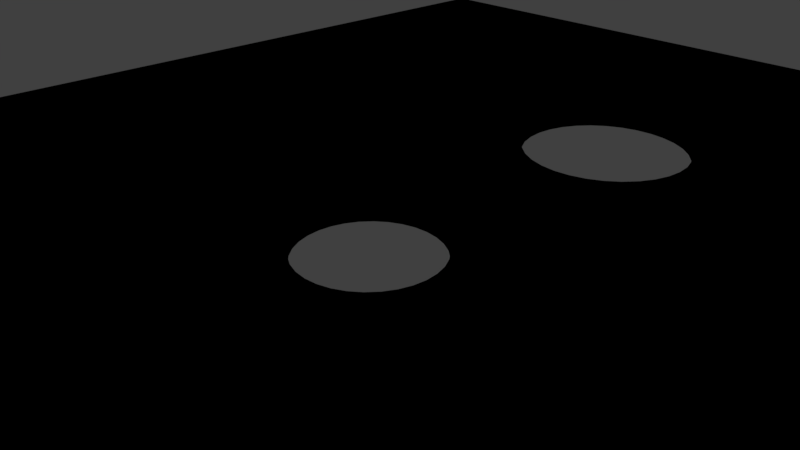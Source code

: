 # Source: Floor.blend  (saved by Blender 2.79.0; exported with 4.5.12 LTS)
import bpy
from mathutils import Matrix  # noqa: F401  (used for matrix-valued properties, if any)

bpy.ops.wm.read_factory_settings(use_empty=True)
scene = bpy.context.scene
scene.name = 'Scene'

# ---- collections
col_collection_1 = bpy.data.collections.new('Collection 1'); scene.collection.children.link(col_collection_1)

# ---- materials (node trees are filled in below, after node groups)
mat_material = bpy.data.materials.new('Material')
mat_material.alpha_threshold = 0.0
mat_material.use_transparent_shadow = False
mat_material.roughness = 0.5
mat_material.line_color = (0.0, 0.0, 0.0, 1.0)

# ---- material node trees
mat_material.use_nodes = True; mat_material.node_tree.nodes.clear()
_N = mat_material.node_tree.nodes; _L = mat_material.node_tree.links
n0 = _N.new('NodeUndefined'); n0.name = 'Output'; n0.location = (300, 300)
n0.inputs[1].default_value = 1.0
n1 = _N.new('NodeUndefined'); n1.name = 'Material'; n1.location = (10, 300)
n1.inputs[0].default_value = (0.0, 0.0, 0.0, 1.0)
n1.inputs[1].default_value = (0.0, 0.0, 0.0, 1.0)
n1.inputs[2].default_value = 0.0
n1.inputs[3].default_value = (0.0, 0.0, 0.0)
_L.new(n1.outputs[0], n0.inputs[0])

# ---- world
world_world = bpy.data.worlds.new('World'); scene.world = world_world
world_world.color = (0.05088, 0.05088, 0.05088)
world_world.use_sun_shadow = False
world_world.sun_shadow_jitter_overblur = 0.0
world_world.cycles.sampling_method = 'MANUAL'

# ---- cameras
cam_camera = bpy.data.cameras.new('Camera')
cam_camera.clip_end = 100.0
cam_camera.lens = 35.0
cam_camera.sensor_width = 32.0
cam_camera.sensor_height = 18.0
cam_camera.ortho_scale = 7.314
cam_camera.dof.focus_distance = 0.0
cam_camera.dof.aperture_fstop = 128.0

# ---- lights
light_lamp = bpy.data.lights.new('Lamp', 'POINT')
light_lamp.transmission_factor = 0.0
light_lamp.cutoff_distance = 30.0
light_lamp.energy = 100.0
light_lamp.shadow_buffer_clip_start = 1.001
light_lamp.shadow_soft_size = 0.1
light_lamp.shadow_maximum_resolution = 0.006
light_lamp.use_absolute_resolution = True

# ---- meshes
me_cube = bpy.data.meshes.new('Cube')
me_cube.from_pydata([(1.0, 1.0, -1.0), (1.0, -1.0, -1.0), (-1.0, -1.0, -1.0), (-1.0, 1.0, -1.0), (1.0, 1.0, 1.0), (1.0, -1.0, 1.0), (-1.0, -1.0, 1.0), (-1.0, 1.0, 1.0), (0.09097, -0.04857, -1.0), (0.09097, -0.04857, 1.0), (0.0, 0.08742, -1.0), (0.0, 0.08742, 1.0), (-0.02135, 0.08574, -1.0), (-0.02135, 0.08574, 1.0), (-0.04187, 0.08076, -1.0), (-0.04187, 0.08076, 1.0), (-0.1011, -0.03345, -1.0), (-0.1011, -0.03345, 1.0), (-0.09097, -0.04857, -1.0), (-0.09097, -0.04857, 1.0), (-0.1073, -0.01705, -1.0), (-0.1073, -0.01705, 1.0), (-0.07737, -0.06181, -1.0), (-0.07737, -0.06181, 1.0), (-0.02135, -0.08574, -1.0), (-0.02135, -0.08574, 1.0), (-3.565e-08, -0.08742, -1.0), (-3.565e-08, -0.08742, 1.0), (-0.04187, -0.08076, -1.0), (-0.04187, -0.08076, 1.0), (0.1073, 0.01705, -1.0), (0.1073, 0.01705, 1.0), (0.06079, 0.07268, -1.0), (0.06079, 0.07268, 1.0), (0.1094, 6.6e-09, -1.0), (0.1094, 6.6e-09, 1.0), (0.1011, 0.03345, -1.0), (0.1011, 0.03345, 1.0), (0.02135, -0.08574, -1.0), (0.02135, -0.08574, 1.0), (-0.07737, 0.06181, -1.0), (-0.07737, 0.06181, 1.0), (-0.06079, 0.07268, -1.0), (-0.06079, 0.07268, 1.0), (-0.09097, 0.04857, -1.0), (-0.09097, 0.04857, 1.0), (0.1073, -0.01705, -1.0), (0.1073, -0.01705, 1.0), (0.06079, -0.07268, -1.0), (0.06079, -0.07268, 1.0), (0.07737, -0.06181, -1.0), (0.07737, -0.06181, 1.0), (0.1011, -0.03345, -1.0), (0.1011, -0.03345, 1.0), (-0.1094, 8.441e-08, -1.0), (-0.1094, 8.441e-08, 1.0), (-0.06079, -0.07268, -1.0), (-0.06079, -0.07268, 1.0), (-0.1073, 0.01705, -1.0), (-0.1073, 0.01705, 1.0), (0.07737, 0.06181, -1.0), (0.07737, 0.06181, 1.0), (0.04187, -0.08076, -1.0), (0.04187, -0.08076, 1.0), (0.09097, 0.04857, -1.0), (0.09097, 0.04857, 1.0), (-0.1011, 0.03345, -1.0), (-0.1011, 0.03345, 1.0), (0.04187, 0.08076, -1.0), (0.04187, 0.08076, 1.0), (0.02135, 0.08574, -1.0), (0.02135, 0.08574, 1.0), (0.1195, 0.3713, -1.0), (0.1195, 0.3713, 1.0), (1.928e-05, 0.5499, -1.0), (1.928e-05, 0.5499, 1.0), (-0.02802, 0.5477, -1.0), (-0.02802, 0.5477, 1.0), (-0.05498, 0.5412, -1.0), (-0.05498, 0.5412, 1.0), (-0.1328, 0.3911, -1.0), (-0.1328, 0.3911, 1.0), (-0.1195, 0.3713, -1.0), (-0.1195, 0.3713, 1.0), (-0.1409, 0.4127, -1.0), (-0.1409, 0.4127, 1.0), (-0.1016, 0.3539, -1.0), (-0.1016, 0.3539, 1.0), (-0.02802, 0.3225, -1.0), (-0.02802, 0.3225, 1.0), (1.923e-05, 0.3202, -1.0), (1.923e-05, 0.3202, 1.0), (-0.05498, 0.329, -1.0), (-0.05498, 0.329, 1.0), (0.141, 0.4575, -1.0), (0.141, 0.4575, 1.0), (0.07987, 0.5306, -1.0), (0.07987, 0.5306, 1.0), (0.1437, 0.4351, -1.0), (0.1437, 0.4351, 1.0), (0.1328, 0.479, -1.0), (0.1328, 0.479, 1.0), (0.02806, 0.3225, -1.0), (0.02806, 0.3225, 1.0), (-0.1016, 0.5163, -1.0), (-0.1016, 0.5163, 1.0), (-0.07983, 0.5306, -1.0), (-0.07983, 0.5306, 1.0), (-0.1195, 0.4989, -1.0), (-0.1195, 0.4989, 1.0), (0.141, 0.4127, -1.0), (0.141, 0.4127, 1.0), (0.07987, 0.3396, -1.0), (0.07987, 0.3396, 1.0), (0.1016, 0.3539, -1.0), (0.1016, 0.3539, 1.0), (0.1328, 0.3911, -1.0), (0.1328, 0.3911, 1.0), (-0.1437, 0.4351, -1.0), (-0.1437, 0.4351, 1.0), (-0.07983, 0.3396, -1.0), (-0.07983, 0.3396, 1.0), (-0.1409, 0.4575, -1.0), (-0.1409, 0.4575, 1.0), (0.1016, 0.5163, -1.0), (0.1016, 0.5163, 1.0), (0.05502, 0.329, -1.0), (0.05502, 0.329, 1.0), (0.1195, 0.4989, -1.0), (0.1195, 0.4989, 1.0), (-0.1328, 0.479, -1.0), (-0.1328, 0.479, 1.0), (0.05502, 0.5412, -1.0), (0.05502, 0.5412, 1.0), (0.02806, 0.5477, -1.0), (0.02806, 0.5477, 1.0)], [], [(0, 34, 30, 36, 64, 60, 32, 68, 70, 10, 12, 14, 42, 40, 44, 66, 58, 54, 2, 3, 118, 84, 80, 82, 86, 120, 92, 88, 90, 102, 126, 112, 114, 72, 116, 110, 98), (4, 99, 111, 117, 73, 115, 113, 127, 103, 91, 89, 93, 121, 87, 83, 81, 85, 119, 7, 55, 59, 67, 45, 41, 43, 15, 13, 11, 71, 69, 33, 61, 65, 37, 31, 35), (0, 4, 5, 1), (1, 5, 6, 2), (2, 6, 7, 3), (4, 0, 3, 7), (46, 47, 35, 34), (2, 54, 20, 16, 18, 22, 56, 28, 24, 26, 38, 62, 48, 50, 8, 52, 46, 34, 0, 1), (50, 51, 9, 8), (8, 9, 53, 52), (58, 59, 55, 54), (30, 31, 37, 36), (34, 35, 31, 30), (64, 65, 61, 60), (10, 11, 13, 12), (24, 25, 27, 26), (44, 45, 67, 66), (26, 27, 39, 38), (12, 13, 15, 14), (60, 61, 33, 32), (56, 57, 29, 28), (32, 33, 69, 68), (48, 49, 51, 50), (42, 43, 41, 40), (66, 67, 59, 58), (35, 47, 53, 9, 51, 49, 63, 39, 27, 25, 29, 57, 23, 19, 17, 21, 55, 7, 6, 5, 4), (62, 63, 49, 48), (22, 23, 57, 56), (16, 17, 19, 18), (70, 71, 11, 10), (36, 37, 65, 64), (54, 55, 21, 20), (52, 53, 47, 46), (28, 29, 25, 24), (14, 15, 43, 42), (68, 69, 71, 70), (38, 39, 63, 62), (20, 21, 17, 16), (40, 41, 45, 44), (18, 19, 23, 22), (110, 111, 99, 98), (94, 100, 128, 124, 96, 132, 134, 74, 76, 78, 106, 104, 108, 130, 122, 118, 3, 0, 98), (114, 115, 73, 72), (72, 73, 117, 116), (122, 123, 119, 118), (94, 95, 101, 100), (98, 99, 95, 94), (128, 129, 125, 124), (74, 75, 77, 76), (88, 89, 91, 90), (108, 109, 131, 130), (90, 91, 103, 102), (76, 77, 79, 78), (124, 125, 97, 96), (120, 121, 93, 92), (96, 97, 133, 132), (112, 113, 115, 114), (106, 107, 105, 104), (130, 131, 123, 122), (7, 119, 123, 131, 109, 105, 107, 79, 77, 75, 135, 133, 97, 125, 129, 101, 95, 99, 4), (126, 127, 113, 112), (86, 87, 121, 120), (80, 81, 83, 82), (134, 135, 75, 74), (100, 101, 129, 128), (118, 119, 85, 84), (116, 117, 111, 110), (92, 93, 89, 88), (78, 79, 107, 106), (132, 133, 135, 134), (102, 103, 127, 126), (84, 85, 81, 80), (104, 105, 109, 108), (82, 83, 87, 86)])
_uv = me_cube.uv_layers.new(name='UVMap')
_uv.uv.foreach_set('vector', [1.987e-08, 0.6667, 0.1667, 0.8151, 0.1638, 0.8154, 0.1611, 0.8165, 0.1586, 0.8182, 0.1564, 0.8204, 0.1546, 0.8232, 0.1532, 0.8264, 0.1524, 0.8298, 0.1521, 0.8333, 0.1524, 0.8369, 0.1532, 0.8403, 0.1546, 0.8435, 0.1564, 0.8462, 0.1586, 0.8485, 0.1611, 0.8502, 0.1638, 0.8512, 0.1667, 0.8516, 0.3333, 1.0, 0.0, 1.0, 0.09415, 0.8573, 0.09789, 0.8568, 0.1015, 0.8555, 0.1048, 0.8532, 0.1077, 0.8503, 0.1101, 0.8466, 0.1118, 0.8425, 0.1129, 0.838, 0.1133, 0.8333, 0.1129, 0.8287, 0.1118, 0.8242, 0.1101, 0.82, 0.1077, 0.8164, 0.1048, 0.8134, 0.1015, 0.8112, 0.09789, 0.8098, 0.09415, 0.8094, 1.0, 0.0, 0.9058, 0.1427, 0.9021, 0.1432, 0.8985, 0.1445, 0.8952, 0.1467, 0.8923, 0.1497, 0.8899, 0.1534, 0.8882, 0.1575, 0.8871, 0.162, 0.8867, 0.1667, 0.8871, 0.1713, 0.8882, 0.1758, 0.8899, 0.18, 0.8923, 0.1836, 0.8952, 0.1866, 0.8985, 0.1888, 0.9021, 0.1902, 0.9058, 0.1906, 1.0, 0.3333, 0.8333, 0.1849, 0.8362, 0.1846, 0.8389, 0.1835, 0.8414, 0.1818, 0.8436, 0.1796, 0.8454, 0.1768, 0.8468, 0.1736, 0.8476, 0.1702, 0.8479, 0.1667, 0.8476, 0.1631, 0.8468, 0.1597, 0.8454, 0.1565, 0.8436, 0.1538, 0.8414, 0.1515, 0.8389, 0.1498, 0.8362, 0.1488, 0.8333, 0.1484, 0.6667, 0.0, 0.6667, 0.3333, 0.3333, 0.3333, 0.3333, 1.987e-08, 1.987e-08, 0.3333, 0.0, 8.941e-08, 0.3333, 0.0, 0.3333, 0.3333, 0.3333, 0.6667, 1.987e-08, 0.6667, 0.0, 0.3333, 0.3333, 0.3333, 0.3333, 0.3333, 0.6667, 0.3333, 0.6667, 0.6667, 0.3333, 0.6667, 0.7383, 0.3333, 0.7383, 0.6667, 0.7354, 0.6667, 0.7354, 0.3333, 0.3333, 1.0, 0.1667, 0.8516, 0.1695, 0.8512, 0.1722, 0.8502, 0.1748, 0.8485, 0.177, 0.8462, 0.1788, 0.8435, 0.1801, 0.8403, 0.181, 0.8369, 0.1812, 0.8333, 0.181, 0.8298, 0.1801, 0.8264, 0.1788, 0.8232, 0.177, 0.8204, 0.1748, 0.8182, 0.1722, 0.8165, 0.1695, 0.8154, 0.1667, 0.8151, 1.987e-08, 0.6667, 0.3333, 0.6667, 0.6689, 0.3333, 0.6689, 0.6667, 0.6667, 0.6667, 0.6667, 0.3333, 0.7435, 0.3333, 0.7435, 0.6667, 0.741, 0.6667, 0.741, 0.3333, 0.7544, 0.3333, 0.7544, 0.6667, 0.7516, 0.6667, 0.7516, 0.3333, 0.7326, 0.3333, 0.7326, 0.6667, 0.7298, 0.6667, 0.7298, 0.3333, 0.7354, 0.3333, 0.7354, 0.6667, 0.7326, 0.6667, 0.7326, 0.3333, 0.697, 0.6667, 0.697, 0.3333, 0.6993, 0.3333, 0.6993, 0.6667, 0.7122, 0.6667, 0.7122, 0.3333, 0.7157, 0.3333, 0.7157, 0.6667, 0.6854, 0.3333, 0.6854, 0.6667, 0.6818, 0.6667, 0.6818, 0.3333, 0.7597, 0.3333, 0.7597, 0.6667, 0.7572, 0.6667, 0.7572, 0.3333, 0.6818, 0.3333, 0.6818, 0.6667, 0.6783, 0.6667, 0.6783, 0.3333, 0.7157, 0.6667, 0.7157, 0.3333, 0.7191, 0.3333, 0.7191, 0.6667, 0.6993, 0.6667, 0.6993, 0.3333, 0.702, 0.3333, 0.702, 0.6667, 0.692, 0.3333, 0.692, 0.6667, 0.6888, 0.6667, 0.6888, 0.3333, 0.702, 0.6667, 0.702, 0.3333, 0.7052, 0.3333, 0.7052, 0.6667, 0.6717, 0.3333, 0.6717, 0.6667, 0.6689, 0.6667, 0.6689, 0.3333, 0.7223, 0.6667, 0.7223, 0.3333, 0.725, 0.3333, 0.725, 0.6667, 0.7572, 0.3333, 0.7572, 0.6667, 0.7544, 0.6667, 0.7544, 0.3333, 0.8333, 0.1484, 0.8305, 0.1488, 0.8278, 0.1498, 0.8252, 0.1515, 0.823, 0.1538, 0.8212, 0.1565, 0.8199, 0.1597, 0.819, 0.1631, 0.8188, 0.1667, 0.819, 0.1702, 0.8199, 0.1736, 0.8212, 0.1768, 0.823, 0.1796, 0.8252, 0.1818, 0.8278, 0.1835, 0.8305, 0.1846, 0.8333, 0.1849, 1.0, 0.3333, 0.6667, 0.3333, 0.6667, 7.947e-08, 1.0, 0.0, 0.6749, 0.3333, 0.6749, 0.6667, 0.6717, 0.6667, 0.6717, 0.3333, 0.6947, 0.3333, 0.6947, 0.6667, 0.692, 0.6667, 0.692, 0.3333, 0.746, 0.3333, 0.746, 0.6667, 0.7435, 0.6667, 0.7435, 0.3333, 0.7086, 0.6667, 0.7086, 0.3333, 0.7122, 0.3333, 0.7122, 0.6667, 0.7298, 0.3333, 0.7298, 0.6667, 0.7273, 0.6667, 0.7273, 0.3333, 0.7516, 0.3333, 0.7516, 0.6667, 0.7488, 0.6667, 0.7488, 0.3333, 0.741, 0.3333, 0.741, 0.6667, 0.7383, 0.6667, 0.7383, 0.3333, 0.6888, 0.3333, 0.6888, 0.6667, 0.6854, 0.6667, 0.6854, 0.3333, 0.7191, 0.6667, 0.7191, 0.3333, 0.7223, 0.3333, 0.7223, 0.6667, 0.7052, 0.6667, 0.7052, 0.3333, 0.7086, 0.3333, 0.7086, 0.6667, 0.6783, 0.3333, 0.6783, 0.6667, 0.6749, 0.6667, 0.6749, 0.3333, 0.7488, 0.3333, 0.7488, 0.6667, 0.746, 0.6667, 0.746, 0.3333, 0.725, 0.6667, 0.725, 0.3333, 0.7273, 0.3333, 0.7273, 0.6667, 0.697, 0.3333, 0.697, 0.6667, 0.6947, 0.6667, 0.6947, 0.3333, 0.0, 0.0, 0.0, 0.0, 0.0, 0.0, 0.0, 0.0, 0.09042, 0.8098, 0.08683, 0.8112, 0.08352, 0.8134, 0.08062, 0.8164, 0.07824, 0.82, 0.07647, 0.8242, 0.07538, 0.8287, 0.07501, 0.8333, 0.07538, 0.838, 0.07646, 0.8425, 0.07823, 0.8466, 0.08062, 0.8503, 0.08352, 0.8532, 0.08683, 0.8555, 0.09042, 0.8568, 0.09415, 0.8573, 0.0, 1.0, 1.987e-08, 0.6667, 0.09415, 0.8094, 0.0, 0.0, 0.0, 0.0, 0.0, 0.0, 0.0, 0.0, 0.0, 0.0, 0.0, 0.0, 0.0, 0.0, 0.0, 0.0, 0.0, 0.0, 0.0, 0.0, 0.0, 0.0, 0.0, 0.0, 0.0, 0.0, 0.0, 0.0, 0.0, 0.0, 0.0, 0.0, 0.0, 0.0, 0.0, 0.0, 0.0, 0.0, 0.0, 0.0, 0.0, 0.0, 0.0, 0.0, 0.0, 0.0, 0.0, 0.0, 0.0, 0.0, 0.0, 0.0, 0.0, 0.0, 0.0, 0.0, 0.0, 0.0, 0.0, 0.0, 0.0, 0.0, 0.0, 0.0, 0.0, 0.0, 0.0, 0.0, 0.0, 0.0, 0.0, 0.0, 0.0, 0.0, 0.0, 0.0, 0.0, 0.0, 0.0, 0.0, 0.0, 0.0, 0.0, 0.0, 0.0, 0.0, 0.0, 0.0, 0.0, 0.0, 0.0, 0.0, 0.0, 0.0, 0.0, 0.0, 0.0, 0.0, 0.0, 0.0, 0.0, 0.0, 0.0, 0.0, 0.0, 0.0, 0.0, 0.0, 0.0, 0.0, 0.0, 0.0, 0.0, 0.0, 0.0, 0.0, 0.0, 0.0, 0.0, 0.0, 0.0, 0.0, 0.0, 0.0, 0.0, 0.0, 0.0, 0.0, 0.0, 0.0, 0.0, 0.0, 0.0, 0.0, 0.0, 0.0, 1.0, 0.3333, 0.9058, 0.1906, 0.9096, 0.1902, 0.9132, 0.1888, 0.9165, 0.1866, 0.9194, 0.1836, 0.9218, 0.18, 0.9235, 0.1758, 0.9246, 0.1713, 0.925, 0.1667, 0.9246, 0.162, 0.9235, 0.1575, 0.9218, 0.1534, 0.9194, 0.1497, 0.9165, 0.1467, 0.9132, 0.1445, 0.9096, 0.1432, 0.9058, 0.1427, 1.0, 0.0, 0.0, 0.0, 0.0, 0.0, 0.0, 0.0, 0.0, 0.0, 0.0, 0.0, 0.0, 0.0, 0.0, 0.0, 0.0, 0.0, 0.0, 0.0, 0.0, 0.0, 0.0, 0.0, 0.0, 0.0, 0.0, 0.0, 0.0, 0.0, 0.0, 0.0, 0.0, 0.0, 0.0, 0.0, 0.0, 0.0, 0.0, 0.0, 0.0, 0.0, 0.0, 0.0, 0.0, 0.0, 0.0, 0.0, 0.0, 0.0, 0.0, 0.0, 0.0, 0.0, 0.0, 0.0, 0.0, 0.0, 0.0, 0.0, 0.0, 0.0, 0.0, 0.0, 0.0, 0.0, 0.0, 0.0, 0.0, 0.0, 0.0, 0.0, 0.0, 0.0, 0.0, 0.0, 0.0, 0.0, 0.0, 0.0, 0.0, 0.0, 0.0, 0.0, 0.0, 0.0, 0.0, 0.0, 0.0, 0.0, 0.0, 0.0, 0.0, 0.0, 0.0, 0.0, 0.0, 0.0, 0.0, 0.0, 0.0, 0.0, 0.0, 0.0, 0.0, 0.0, 0.0, 0.0, 0.0, 0.0, 0.0, 0.0, 0.0, 0.0])
me_cube.materials.append(mat_material)
me_cube.use_remesh_preserve_volume = False
me_cube.use_remesh_preserve_attributes = False
me_cube.use_mirror_vertex_groups = False
me_cube.update()

# ---- objects
ob_cube = bpy.data.objects.new('Cube', me_cube)
ob_lamp = bpy.data.objects.new('Lamp', light_lamp)
ob_camera = bpy.data.objects.new('Camera', cam_camera)

# ---- transforms, parenting, visibility, modifiers, constraints
ob_cube.location = (0.0, 0.0, 0.0)
ob_cube.scale = (9.545, 11.95, 0.04885)
ob_cube.lock_rotations_4d = False
ob_cube.empty_display_type = 'ARROWS'
ob_cube.lineart.crease_threshold = 0.0
ob_lamp.location = (4.076, 1.005, 5.904)
ob_lamp.rotation_euler = (0.6503, 0.05522, 1.866)
ob_lamp.lock_rotations_4d = False
ob_lamp.empty_display_type = 'ARROWS'
ob_lamp.color = (0.0, 0.0, 0.0, 0.0)
ob_lamp.lineart.crease_threshold = 0.0
ob_camera.location = (7.481, -6.508, 5.344)
ob_camera.rotation_euler = (1.109, 0.0, 0.8149)
ob_camera.lock_rotations_4d = False
ob_camera.empty_display_type = 'ARROWS'
ob_camera.color = (0.0, 0.0, 0.0, 0.0)
ob_camera.display_type = 'WIRE'
ob_camera.lineart.crease_threshold = 0.0

# ---- collection membership
col_collection_1.objects.link(ob_cube)
col_collection_1.objects.link(ob_lamp)
col_collection_1.objects.link(ob_camera)

# ---- scene / render settings (as saved in the file)
scene.camera = ob_camera
scene.frame_start = 1; scene.frame_end = 250; scene.frame_set(1)
scene.render.engine = 'BLENDER_EEVEE_NEXT'
scene.render.resolution_percentage = 50
scene.render.dither_intensity = 0.0
scene.cycles.use_denoising = False
scene.cycles.samples = 128
scene.cycles.sampling_pattern = 'TABULATED_SOBOL'
scene.cycles.use_adaptive_sampling = False
scene.cycles.use_light_tree = False
scene.cycles.blur_glossy = 0.0
scene.cycles.sample_clamp_indirect = 0.0
scene.view_settings.view_transform = 'Standard'
bpy.context.view_layer.update()
